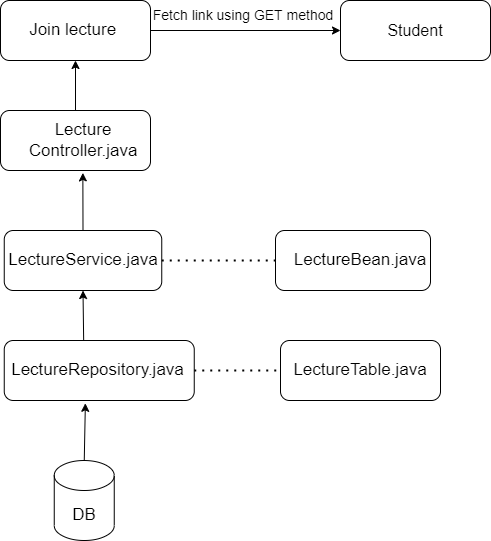

The diagram above was exported from draw.io. Its source (the exported page's mxGraphModel, read from the mxfile embedded in the PNG):
<mxGraphModel dx="532" dy="641" grid="1" gridSize="10" guides="1" tooltips="1" connect="1" arrows="1" fold="1" page="1" pageScale="1" pageWidth="850" pageHeight="1100" math="0" shadow="0">
  <root>
    <mxCell id="0" />
    <mxCell id="1" parent="0" />
    <mxCell id="TRGF1R3Trz2rXfmu151G-1" value="" style="rounded=1;whiteSpace=wrap;html=1;" parent="1" vertex="1">
      <mxGeometry x="30" y="70" width="150" height="60" as="geometry" />
    </mxCell>
    <mxCell id="TRGF1R3Trz2rXfmu151G-4" value="Join lecture&amp;nbsp;" style="text;html=1;strokeColor=none;fillColor=none;align=center;verticalAlign=middle;whiteSpace=wrap;rounded=0;fontSize=17;" parent="1" vertex="1">
      <mxGeometry x="50" y="85" width="110" height="30" as="geometry" />
    </mxCell>
    <mxCell id="TRGF1R3Trz2rXfmu151G-6" value="" style="rounded=1;whiteSpace=wrap;html=1;fontSize=17;" parent="1" vertex="1">
      <mxGeometry x="30" y="180" width="150" height="60" as="geometry" />
    </mxCell>
    <mxCell id="TRGF1R3Trz2rXfmu151G-7" value="Lecture Controller.java" style="text;html=1;strokeColor=none;fillColor=none;align=center;verticalAlign=middle;whiteSpace=wrap;rounded=0;fontSize=17;" parent="1" vertex="1">
      <mxGeometry x="82.5" y="195" width="60" height="30" as="geometry" />
    </mxCell>
    <mxCell id="TRGF1R3Trz2rXfmu151G-9" value="" style="rounded=1;whiteSpace=wrap;html=1;fontSize=17;" parent="1" vertex="1">
      <mxGeometry x="33.75" y="300" width="157.5" height="60" as="geometry" />
    </mxCell>
    <mxCell id="TRGF1R3Trz2rXfmu151G-10" value="LectureService.java" style="text;html=1;strokeColor=none;fillColor=none;align=center;verticalAlign=middle;whiteSpace=wrap;rounded=0;fontSize=17;" parent="1" vertex="1">
      <mxGeometry x="82.5" y="315" width="60" height="30" as="geometry" />
    </mxCell>
    <mxCell id="efz0Ph4tKI9wPrnv65xG-1" value="" style="endArrow=none;dashed=1;html=1;dashPattern=1 3;strokeWidth=2;rounded=0;exitX=1;exitY=0.5;exitDx=0;exitDy=0;" parent="1" source="TRGF1R3Trz2rXfmu151G-9" target="efz0Ph4tKI9wPrnv65xG-2" edge="1">
      <mxGeometry width="50" height="50" relative="1" as="geometry">
        <mxPoint x="370" y="360" as="sourcePoint" />
        <mxPoint x="300" y="330" as="targetPoint" />
      </mxGeometry>
    </mxCell>
    <mxCell id="efz0Ph4tKI9wPrnv65xG-2" value="" style="rounded=1;whiteSpace=wrap;html=1;" parent="1" vertex="1">
      <mxGeometry x="305" y="300" width="155" height="60" as="geometry" />
    </mxCell>
    <mxCell id="efz0Ph4tKI9wPrnv65xG-4" value="LectureBean.java" style="text;html=1;strokeColor=none;fillColor=none;align=center;verticalAlign=middle;whiteSpace=wrap;rounded=0;fontSize=17;" parent="1" vertex="1">
      <mxGeometry x="360" y="315" width="60" height="30" as="geometry" />
    </mxCell>
    <mxCell id="g4_WZK7OS2SWTNSIcaP--2" value="" style="rounded=1;whiteSpace=wrap;html=1;" parent="1" vertex="1">
      <mxGeometry x="33.75" y="410" width="190" height="60" as="geometry" />
    </mxCell>
    <mxCell id="g4_WZK7OS2SWTNSIcaP--4" value="LectureRepository.java" style="text;html=1;strokeColor=none;fillColor=none;align=center;verticalAlign=middle;whiteSpace=wrap;rounded=0;fontSize=17;" parent="1" vertex="1">
      <mxGeometry x="95" y="425" width="65" height="30" as="geometry" />
    </mxCell>
    <mxCell id="g4_WZK7OS2SWTNSIcaP--8" value="" style="shape=cylinder3;whiteSpace=wrap;html=1;boundedLbl=1;backgroundOutline=1;size=15;" parent="1" vertex="1">
      <mxGeometry x="83.75" y="530" width="60" height="80" as="geometry" />
    </mxCell>
    <mxCell id="g4_WZK7OS2SWTNSIcaP--9" value="DB" style="text;html=1;strokeColor=none;fillColor=none;align=center;verticalAlign=middle;whiteSpace=wrap;rounded=0;fontSize=17;" parent="1" vertex="1">
      <mxGeometry x="83.75" y="570" width="60" height="30" as="geometry" />
    </mxCell>
    <mxCell id="g4_WZK7OS2SWTNSIcaP--10" value="" style="endArrow=none;dashed=1;html=1;dashPattern=1 3;strokeWidth=2;rounded=0;fontSize=17;exitX=1;exitY=0.5;exitDx=0;exitDy=0;" parent="1" source="g4_WZK7OS2SWTNSIcaP--2" target="g4_WZK7OS2SWTNSIcaP--11" edge="1">
      <mxGeometry width="50" height="50" relative="1" as="geometry">
        <mxPoint x="220" y="360" as="sourcePoint" />
        <mxPoint x="320" y="440" as="targetPoint" />
      </mxGeometry>
    </mxCell>
    <mxCell id="g4_WZK7OS2SWTNSIcaP--11" value="" style="rounded=1;whiteSpace=wrap;html=1;fontSize=17;" parent="1" vertex="1">
      <mxGeometry x="310" y="410" width="160" height="60" as="geometry" />
    </mxCell>
    <mxCell id="g4_WZK7OS2SWTNSIcaP--12" value="LectureTable.java" style="text;html=1;strokeColor=none;fillColor=none;align=center;verticalAlign=middle;whiteSpace=wrap;rounded=0;fontSize=17;" parent="1" vertex="1">
      <mxGeometry x="360" y="425" width="60" height="30" as="geometry" />
    </mxCell>
    <mxCell id="g4_WZK7OS2SWTNSIcaP--13" value="" style="endArrow=classic;html=1;rounded=0;fontSize=17;exitX=0.5;exitY=0;exitDx=0;exitDy=0;exitPerimeter=0;entryX=0.427;entryY=1.047;entryDx=0;entryDy=0;entryPerimeter=0;" parent="1" source="g4_WZK7OS2SWTNSIcaP--8" target="g4_WZK7OS2SWTNSIcaP--2" edge="1">
      <mxGeometry width="50" height="50" relative="1" as="geometry">
        <mxPoint x="250" y="360" as="sourcePoint" />
        <mxPoint x="300" y="310" as="targetPoint" />
      </mxGeometry>
    </mxCell>
    <mxCell id="g4_WZK7OS2SWTNSIcaP--14" value="" style="endArrow=classic;html=1;rounded=0;fontSize=17;exitX=0.418;exitY=0.007;exitDx=0;exitDy=0;exitPerimeter=0;entryX=0.5;entryY=1;entryDx=0;entryDy=0;" parent="1" source="g4_WZK7OS2SWTNSIcaP--2" target="TRGF1R3Trz2rXfmu151G-9" edge="1">
      <mxGeometry width="50" height="50" relative="1" as="geometry">
        <mxPoint x="250" y="360" as="sourcePoint" />
        <mxPoint x="300" y="310" as="targetPoint" />
      </mxGeometry>
    </mxCell>
    <mxCell id="g4_WZK7OS2SWTNSIcaP--17" value="" style="endArrow=classic;html=1;rounded=0;fontSize=17;exitX=0.5;exitY=0;exitDx=0;exitDy=0;entryX=0.549;entryY=1.04;entryDx=0;entryDy=0;entryPerimeter=0;" parent="1" source="TRGF1R3Trz2rXfmu151G-9" target="TRGF1R3Trz2rXfmu151G-6" edge="1">
      <mxGeometry width="50" height="50" relative="1" as="geometry">
        <mxPoint x="230" y="360" as="sourcePoint" />
        <mxPoint x="280" y="310" as="targetPoint" />
      </mxGeometry>
    </mxCell>
    <mxCell id="g4_WZK7OS2SWTNSIcaP--19" value="" style="endArrow=classic;html=1;rounded=0;fontSize=17;exitX=0.5;exitY=0;exitDx=0;exitDy=0;entryX=0.5;entryY=1;entryDx=0;entryDy=0;" parent="1" source="TRGF1R3Trz2rXfmu151G-6" target="TRGF1R3Trz2rXfmu151G-1" edge="1">
      <mxGeometry width="50" height="50" relative="1" as="geometry">
        <mxPoint x="230" y="360" as="sourcePoint" />
        <mxPoint x="280" y="310" as="targetPoint" />
      </mxGeometry>
    </mxCell>
    <mxCell id="91mDBeEUYu1lvwOfX_hN-1" value="&lt;font size=&quot;3&quot;&gt;Student&lt;/font&gt;" style="rounded=1;whiteSpace=wrap;html=1;" parent="1" vertex="1">
      <mxGeometry x="370" y="70" width="150" height="60" as="geometry" />
    </mxCell>
    <mxCell id="91mDBeEUYu1lvwOfX_hN-2" value="" style="endArrow=classic;html=1;rounded=0;exitX=1;exitY=0.5;exitDx=0;exitDy=0;entryX=0;entryY=0.5;entryDx=0;entryDy=0;" parent="1" source="TRGF1R3Trz2rXfmu151G-1" target="91mDBeEUYu1lvwOfX_hN-1" edge="1">
      <mxGeometry width="50" height="50" relative="1" as="geometry">
        <mxPoint x="220" y="350" as="sourcePoint" />
        <mxPoint x="270" y="300" as="targetPoint" />
      </mxGeometry>
    </mxCell>
    <mxCell id="91mDBeEUYu1lvwOfX_hN-4" value="Fetch link using GET method" style="text;html=1;strokeColor=none;fillColor=none;align=center;verticalAlign=middle;whiteSpace=wrap;rounded=0;fontSize=14;" parent="1" vertex="1">
      <mxGeometry x="170" y="70" width="206.25" height="30" as="geometry" />
    </mxCell>
  </root>
</mxGraphModel>